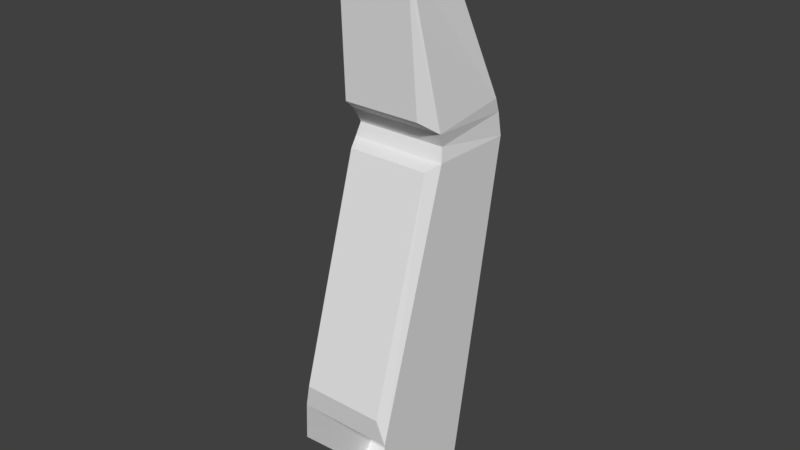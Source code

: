 # Source: NirvashSpec2Hand_LittleFinger.blend  (saved by Blender 2.78.0; exported with 4.5.12 LTS)
import bpy
from mathutils import Matrix  # noqa: F401  (used for matrix-valued properties, if any)

bpy.ops.wm.read_factory_settings(use_empty=True)
scene = bpy.context.scene
scene.name = 'Scene'

# ---- collections
col_collection_1 = bpy.data.collections.new('Collection 1'); scene.collection.children.link(col_collection_1)

# ---- world
world_world = bpy.data.worlds.new('World'); scene.world = world_world
world_world.color = (0.05088, 0.05088, 0.05088)
world_world.use_sun_shadow = False
world_world.sun_shadow_jitter_overblur = 0.0
world_world.cycles.sampling_method = 'MANUAL'

# ---- meshes
me_cube = bpy.data.meshes.new('Cube')
me_cube.from_pydata([(-1.0, -0.4593, -0.6654), (-0.7742, 0.661, 0.9561), (-1.0, 0.8373, -0.923), (1.0, -0.4593, -0.6654), (0.7742, 0.661, 0.9561), (1.0, 0.8373, -0.923), (-0.7662, 0.3749, 0.8244), (-0.9185, 0.9756, 0.8551), (0.9185, 0.9756, 0.8551), (0.7662, 0.3749, 0.8244), (-0.977, 2.304, 0.3334), (0.977, 2.304, 0.3334), (0.9407, 0.9472, 0.3058), (-0.9407, 0.9472, 0.3058), (-1.0, 1.341, -0.816), (1.0, 1.341, -0.816), (1.0, -0.4323, -0.5463), (-1.0, -0.4323, -0.5463), (-1.0, 0.8791, 0.262), (-1.0, 2.359, 0.258), (1.0, 2.359, 0.258), (1.0, 0.8791, 0.262), (-1.0, 0.8349, 0.3509), (-1.0, 2.198, 0.3806), (1.0, 2.198, 0.3806), (1.0, 0.8349, 0.3509), (0.8566, -0.4823, -0.4636), (-0.8566, -0.4823, -0.4636), (-0.8566, 0.641, 0.2442), (0.8566, 0.641, 0.2442), (-0.7437, 0.3666, 0.791), (0.7437, 0.3666, 0.791), (-0.8096, 0.5022, 0.396), (0.8096, 0.5022, 0.396), (-0.7742, 0.5497, 0.9406), (0.7742, 0.5497, 0.9406), (-0.7863, 0.3805, 0.8488), (0.7863, 0.3805, 0.8488), (-0.7639, 0.7693, 0.964), (-0.7894, 0.838, 0.9545), (0.7894, 0.838, 0.9545), (0.7639, 0.7693, 0.964)], [], [(8, 40, 41, 4, 9), (6, 1, 38, 39, 7), (22, 25, 33, 32), (7, 39, 40, 8), (25, 9, 31, 33), (24, 8, 9, 25), (23, 7, 8, 24), (22, 6, 7, 23), (18, 13, 10, 19), (19, 10, 11, 20), (20, 11, 12, 21), (21, 12, 13, 18), (5, 15, 16, 3), (2, 14, 15, 5), (0, 17, 14, 2), (15, 20, 21, 16), (14, 19, 20, 15), (17, 18, 19, 14), (13, 22, 23, 10), (10, 23, 24, 11), (11, 24, 25, 12), (12, 25, 22, 13), (21, 18, 28, 29), (18, 17, 27, 28), (16, 21, 29, 26), (29, 28, 27, 26), (6, 22, 32, 30), (32, 33, 31, 30), (9, 6, 30, 31), (9, 4, 35, 37), (1, 6, 36, 34), (4, 1, 34, 35), (6, 9, 37, 36), (36, 37, 35, 34), (17, 16, 26, 27), (38, 41, 40, 39), (41, 38, 1, 4)])
me_cube.use_remesh_preserve_volume = False
me_cube.use_remesh_preserve_attributes = False
me_cube.use_mirror_vertex_groups = False
me_cube.update()

# ---- objects
ob_cube = bpy.data.objects.new('Cube', me_cube)

# ---- transforms, parenting, visibility, modifiers, constraints
ob_cube.location = (0.0, 0.0, 0.0)
ob_cube.scale = (1.0, 1.2, 6.4)
ob_cube.lineart.crease_threshold = 0.0

# ---- collection membership
col_collection_1.objects.link(ob_cube)

# ---- scene / render settings (as saved in the file)
scene.frame_start = 1; scene.frame_end = 250; scene.frame_set(1)
scene.render.engine = 'BLENDER_EEVEE_NEXT'
scene.render.resolution_percentage = 50
scene.render.dither_intensity = 0.0
scene.cycles.use_denoising = False
scene.cycles.samples = 128
scene.cycles.sampling_pattern = 'TABULATED_SOBOL'
scene.cycles.light_sampling_threshold = 0.0
scene.cycles.use_adaptive_sampling = False
scene.cycles.use_light_tree = False
scene.cycles.blur_glossy = 0.0
scene.cycles.sample_clamp_indirect = 0.0
scene.view_settings.view_transform = 'Standard'
bpy.context.view_layer.update()

# ---- added for rendering (the .blend has no active camera and no usable light): camera, sun
cam_auto = bpy.data.cameras.new('AutoCamera')
cam_auto.lens = 50.0
cam_auto.sensor_width = 36.0
cam_auto.clip_end = 1000.0
ob_auto_camera = bpy.data.objects.new('AutoCamera', cam_auto)
scene.collection.objects.link(ob_auto_camera)
ob_auto_camera.location = (11.757, -12.9827, 9.53697)
ob_auto_camera.rotation_euler = (1.09748, -7.21219e-08, 0.694738)
scene.camera = ob_auto_camera
light_auto_sun = bpy.data.lights.new('AutoSun', 'SUN')
light_auto_sun.energy = 3.0
light_auto_sun.angle = 0.0523599
ob_auto_sun = bpy.data.objects.new('AutoSun', light_auto_sun)
scene.collection.objects.link(ob_auto_sun)
ob_auto_sun.rotation_euler = (0.872665, 0.174533, 0.523599)
bpy.context.view_layer.update()
